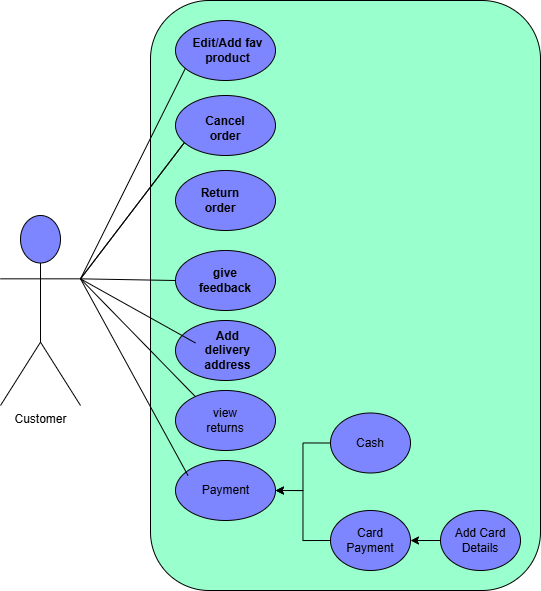

The diagram above was exported from draw.io. Its source (the exported page's mxGraphModel, read from the mxfile embedded in the PNG):
<mxGraphModel dx="603" dy="595" grid="1" gridSize="10" guides="1" tooltips="1" connect="1" arrows="1" fold="1" page="1" pageScale="1" pageWidth="850" pageHeight="1100" math="0" shadow="0">
  <root>
    <mxCell id="0" />
    <mxCell id="1" parent="0" />
    <mxCell id="JzT9aM7BjCDo5gAMP6j--52" value="" style="rounded=1;whiteSpace=wrap;html=1;fillColor=#99FFCC;" vertex="1" parent="1">
      <mxGeometry x="400" y="80" width="390" height="590" as="geometry" />
    </mxCell>
    <mxCell id="CcK1kq7zkr5WjMI7vSLh-3" value="Customer" style="shape=umlActor;verticalLabelPosition=bottom;verticalAlign=top;html=1;outlineConnect=0;fillColor=#7D86FF;" parent="1" vertex="1">
      <mxGeometry x="250" y="295" width="80" height="190" as="geometry" />
    </mxCell>
    <mxCell id="JzT9aM7BjCDo5gAMP6j--81" value="" style="ellipse;whiteSpace=wrap;html=1;fillColor=#7D86FF;" vertex="1" parent="1">
      <mxGeometry x="425" y="400" width="100" height="60" as="geometry" />
    </mxCell>
    <mxCell id="JzT9aM7BjCDo5gAMP6j--95" value="&lt;font style=&quot;font-size: 12px;&quot;&gt;&lt;b&gt;Add delivery address&lt;/b&gt;&lt;/font&gt;" style="text;html=1;align=center;verticalAlign=middle;whiteSpace=wrap;rounded=0;" vertex="1" parent="1">
      <mxGeometry x="445" y="415" width="65" height="30" as="geometry" />
    </mxCell>
    <mxCell id="JzT9aM7BjCDo5gAMP6j--133" value="" style="endArrow=none;html=1;rounded=0;exitX=1;exitY=0.3333333333333333;exitDx=0;exitDy=0;exitPerimeter=0;entryX=0;entryY=0.25;entryDx=0;entryDy=0;" edge="1" parent="1" source="CcK1kq7zkr5WjMI7vSLh-3">
      <mxGeometry width="50" height="50" relative="1" as="geometry">
        <mxPoint x="370" y="440" as="sourcePoint" />
        <mxPoint x="445" y="127.5" as="targetPoint" />
      </mxGeometry>
    </mxCell>
    <mxCell id="JzT9aM7BjCDo5gAMP6j--134" value="" style="endArrow=none;html=1;rounded=0;exitX=1;exitY=0.3333333333333333;exitDx=0;exitDy=0;exitPerimeter=0;entryX=0;entryY=0.25;entryDx=0;entryDy=0;" edge="1" parent="1" source="CcK1kq7zkr5WjMI7vSLh-3" target="JzT9aM7BjCDo5gAMP6j--95">
      <mxGeometry width="50" height="50" relative="1" as="geometry">
        <mxPoint x="370" y="440" as="sourcePoint" />
        <mxPoint x="420" y="390" as="targetPoint" />
      </mxGeometry>
    </mxCell>
    <mxCell id="JzT9aM7BjCDo5gAMP6j--135" value="" style="endArrow=none;html=1;rounded=0;exitX=1;exitY=0.3333333333333333;exitDx=0;exitDy=0;exitPerimeter=0;entryX=0;entryY=0;entryDx=0;entryDy=0;" edge="1" parent="1" source="CcK1kq7zkr5WjMI7vSLh-3" target="JzT9aM7BjCDo5gAMP6j--85">
      <mxGeometry width="50" height="50" relative="1" as="geometry">
        <mxPoint x="370" y="440" as="sourcePoint" />
        <mxPoint x="420" y="390" as="targetPoint" />
      </mxGeometry>
    </mxCell>
    <mxCell id="JzT9aM7BjCDo5gAMP6j--136" value="" style="endArrow=none;html=1;rounded=0;exitX=1;exitY=0.3333333333333333;exitDx=0;exitDy=0;exitPerimeter=0;entryX=0;entryY=0.5;entryDx=0;entryDy=0;" edge="1" parent="1" source="CcK1kq7zkr5WjMI7vSLh-3" target="JzT9aM7BjCDo5gAMP6j--177">
      <mxGeometry width="50" height="50" relative="1" as="geometry">
        <mxPoint x="370" y="440" as="sourcePoint" />
        <mxPoint x="420" y="390" as="targetPoint" />
      </mxGeometry>
    </mxCell>
    <mxCell id="JzT9aM7BjCDo5gAMP6j--138" value="" style="endArrow=none;html=1;rounded=0;exitX=1;exitY=0.3333333333333333;exitDx=0;exitDy=0;exitPerimeter=0;entryX=0;entryY=0.5;entryDx=0;entryDy=0;" edge="1" parent="1" source="CcK1kq7zkr5WjMI7vSLh-3" target="JzT9aM7BjCDo5gAMP6j--88">
      <mxGeometry width="50" height="50" relative="1" as="geometry">
        <mxPoint x="370" y="440" as="sourcePoint" />
        <mxPoint x="420" y="390" as="targetPoint" />
      </mxGeometry>
    </mxCell>
    <mxCell id="JzT9aM7BjCDo5gAMP6j--171" value="" style="endArrow=none;html=1;rounded=0;exitX=1;exitY=0.3333333333333333;exitDx=0;exitDy=0;exitPerimeter=0;entryX=0;entryY=0.5;entryDx=0;entryDy=0;" edge="1" parent="1" source="CcK1kq7zkr5WjMI7vSLh-3" target="JzT9aM7BjCDo5gAMP6j--88">
      <mxGeometry width="50" height="50" relative="1" as="geometry">
        <mxPoint x="90" y="413" as="sourcePoint" />
        <mxPoint x="245" y="160" as="targetPoint" />
      </mxGeometry>
    </mxCell>
    <mxCell id="JzT9aM7BjCDo5gAMP6j--183" style="edgeStyle=orthogonalEdgeStyle;rounded=0;orthogonalLoop=1;jettySize=auto;html=1;exitX=0;exitY=0.5;exitDx=0;exitDy=0;entryX=1;entryY=0.5;entryDx=0;entryDy=0;" edge="1" parent="1" source="JzT9aM7BjCDo5gAMP6j--172" target="JzT9aM7BjCDo5gAMP6j--175">
      <mxGeometry relative="1" as="geometry" />
    </mxCell>
    <mxCell id="JzT9aM7BjCDo5gAMP6j--172" value="" style="ellipse;whiteSpace=wrap;html=1;fillColor=#7D86FF;" vertex="1" parent="1">
      <mxGeometry x="580" y="492.5" width="80" height="60" as="geometry" />
    </mxCell>
    <mxCell id="JzT9aM7BjCDo5gAMP6j--182" style="edgeStyle=orthogonalEdgeStyle;rounded=0;orthogonalLoop=1;jettySize=auto;html=1;exitX=0;exitY=0.5;exitDx=0;exitDy=0;entryX=1;entryY=0.5;entryDx=0;entryDy=0;" edge="1" parent="1" source="JzT9aM7BjCDo5gAMP6j--173" target="JzT9aM7BjCDo5gAMP6j--176">
      <mxGeometry relative="1" as="geometry" />
    </mxCell>
    <mxCell id="JzT9aM7BjCDo5gAMP6j--173" value="" style="ellipse;whiteSpace=wrap;html=1;fillColor=#7D86FF;" vertex="1" parent="1">
      <mxGeometry x="690" y="590" width="80" height="60" as="geometry" />
    </mxCell>
    <mxCell id="JzT9aM7BjCDo5gAMP6j--174" value="" style="ellipse;whiteSpace=wrap;html=1;fillColor=#7D86FF;" vertex="1" parent="1">
      <mxGeometry x="425" y="470" width="100" height="60" as="geometry" />
    </mxCell>
    <mxCell id="JzT9aM7BjCDo5gAMP6j--175" value="" style="ellipse;whiteSpace=wrap;html=1;fillColor=#7D86FF;" vertex="1" parent="1">
      <mxGeometry x="425" y="540" width="100" height="60" as="geometry" />
    </mxCell>
    <mxCell id="JzT9aM7BjCDo5gAMP6j--185" style="edgeStyle=orthogonalEdgeStyle;rounded=0;orthogonalLoop=1;jettySize=auto;html=1;exitX=0;exitY=0.5;exitDx=0;exitDy=0;entryX=1;entryY=0.5;entryDx=0;entryDy=0;" edge="1" parent="1" source="JzT9aM7BjCDo5gAMP6j--176" target="JzT9aM7BjCDo5gAMP6j--175">
      <mxGeometry relative="1" as="geometry" />
    </mxCell>
    <mxCell id="JzT9aM7BjCDo5gAMP6j--176" value="" style="ellipse;whiteSpace=wrap;html=1;fillColor=#7D86FF;" vertex="1" parent="1">
      <mxGeometry x="580" y="590" width="80" height="60" as="geometry" />
    </mxCell>
    <mxCell id="JzT9aM7BjCDo5gAMP6j--177" value="" style="ellipse;whiteSpace=wrap;html=1;fillColor=#7D86FF;" vertex="1" parent="1">
      <mxGeometry x="425" y="330" width="100" height="60" as="geometry" />
    </mxCell>
    <mxCell id="JzT9aM7BjCDo5gAMP6j--178" value="" style="ellipse;whiteSpace=wrap;html=1;fillColor=#7D86FF;" vertex="1" parent="1">
      <mxGeometry x="425" y="250" width="100" height="60" as="geometry" />
    </mxCell>
    <mxCell id="JzT9aM7BjCDo5gAMP6j--179" value="" style="ellipse;whiteSpace=wrap;html=1;fillColor=#7D86FF;" vertex="1" parent="1">
      <mxGeometry x="425" y="175" width="100" height="60" as="geometry" />
    </mxCell>
    <mxCell id="JzT9aM7BjCDo5gAMP6j--180" value="" style="ellipse;whiteSpace=wrap;html=1;fillColor=#7D86FF;" vertex="1" parent="1">
      <mxGeometry x="425" y="100" width="100" height="60" as="geometry" />
    </mxCell>
    <mxCell id="JzT9aM7BjCDo5gAMP6j--88" value="&lt;b&gt;Cancel order&lt;/b&gt;" style="text;html=1;align=center;verticalAlign=middle;whiteSpace=wrap;rounded=0;" vertex="1" parent="1">
      <mxGeometry x="445" y="192.5" width="60" height="30" as="geometry" />
    </mxCell>
    <mxCell id="JzT9aM7BjCDo5gAMP6j--87" value="&lt;b&gt;Return order&lt;/b&gt;" style="text;html=1;align=center;verticalAlign=middle;whiteSpace=wrap;rounded=0;" vertex="1" parent="1">
      <mxGeometry x="440" y="265" width="60" height="30" as="geometry" />
    </mxCell>
    <mxCell id="JzT9aM7BjCDo5gAMP6j--86" value="&lt;b&gt;give feedback&lt;/b&gt;" style="text;html=1;align=center;verticalAlign=middle;whiteSpace=wrap;rounded=0;" vertex="1" parent="1">
      <mxGeometry x="445" y="345" width="60" height="30" as="geometry" />
    </mxCell>
    <mxCell id="JzT9aM7BjCDo5gAMP6j--85" value="&lt;font style=&quot;font-size: 12px;&quot;&gt;view returns&lt;/font&gt;" style="text;html=1;align=center;verticalAlign=middle;whiteSpace=wrap;rounded=0;" vertex="1" parent="1">
      <mxGeometry x="445" y="476.25" width="60" height="47.5" as="geometry" />
    </mxCell>
    <mxCell id="JzT9aM7BjCDo5gAMP6j--93" value="&lt;font style=&quot;font-size: 12px;&quot;&gt;Payment&lt;/font&gt;" style="text;html=1;align=center;verticalAlign=middle;whiteSpace=wrap;rounded=0;" vertex="1" parent="1">
      <mxGeometry x="437.5" y="555" width="75" height="30" as="geometry" />
    </mxCell>
    <mxCell id="JzT9aM7BjCDo5gAMP6j--186" value="" style="endArrow=none;html=1;rounded=0;exitX=1;exitY=0.3333333333333333;exitDx=0;exitDy=0;exitPerimeter=0;entryX=0;entryY=0;entryDx=0;entryDy=0;" edge="1" parent="1" source="CcK1kq7zkr5WjMI7vSLh-3" target="JzT9aM7BjCDo5gAMP6j--93">
      <mxGeometry width="50" height="50" relative="1" as="geometry">
        <mxPoint x="450" y="470" as="sourcePoint" />
        <mxPoint x="500" y="420" as="targetPoint" />
      </mxGeometry>
    </mxCell>
    <mxCell id="JzT9aM7BjCDo5gAMP6j--187" value="&lt;b&gt;Edit/Add fav product&lt;/b&gt;" style="text;html=1;align=center;verticalAlign=middle;whiteSpace=wrap;rounded=0;" vertex="1" parent="1">
      <mxGeometry x="440" y="115" width="75" height="30" as="geometry" />
    </mxCell>
    <mxCell id="JzT9aM7BjCDo5gAMP6j--188" value="Add Card Details" style="text;html=1;align=center;verticalAlign=middle;whiteSpace=wrap;rounded=0;" vertex="1" parent="1">
      <mxGeometry x="700" y="605" width="60" height="30" as="geometry" />
    </mxCell>
    <mxCell id="JzT9aM7BjCDo5gAMP6j--189" value="Card Payment" style="text;html=1;align=center;verticalAlign=middle;whiteSpace=wrap;rounded=0;" vertex="1" parent="1">
      <mxGeometry x="590" y="605" width="60" height="30" as="geometry" />
    </mxCell>
    <mxCell id="JzT9aM7BjCDo5gAMP6j--190" value="Cash" style="text;html=1;align=center;verticalAlign=middle;whiteSpace=wrap;rounded=0;" vertex="1" parent="1">
      <mxGeometry x="590" y="507.5" width="60" height="30" as="geometry" />
    </mxCell>
  </root>
</mxGraphModel>